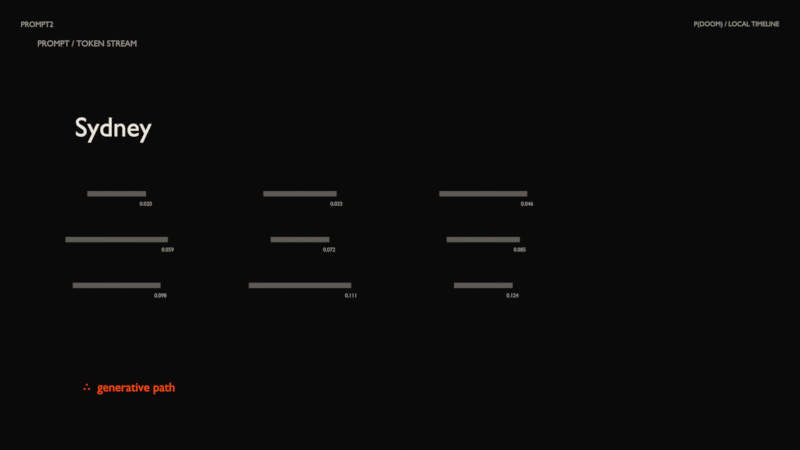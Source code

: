 # Source: prompt2.blend  (saved by Blender 5.2.45; exported with 4.5.12 LTS)
import bpy
from mathutils import Matrix  # noqa: F401  (used for matrix-valued properties, if any)

bpy.ops.wm.read_factory_settings(use_empty=True)
scene = bpy.context.scene
scene.name = 'prompt2'

# ---- materials (node trees are filled in below, after node groups)
mat_background_mat = bpy.data.materials.new('background_mat')
mat_background_mat.diffuse_color = (0.003035, 0.003035, 0.003347, 1.0)
mat_scene_tag_mat = bpy.data.materials.new('scene_tag_mat')
mat_scene_tag_mat.diffuse_color = (0.3325, 0.3095, 0.2747, 1.0)
mat_time_tag_mat = bpy.data.materials.new('time_tag_mat')
mat_time_tag_mat.diffuse_color = (0.3325, 0.3095, 0.2747, 1.0)
mat_prompt_header_mat = bpy.data.materials.new('prompt_header_mat')
mat_prompt_header_mat.diffuse_color = (0.3325, 0.3095, 0.2747, 1.0)
mat_sydney_mat = bpy.data.materials.new('Sydney_mat')
mat_sydney_mat.diffuse_color = (0.855, 0.8148, 0.7379, 1.0)
mat_token_bar_mat = bpy.data.materials.new('token_bar_mat')
mat_token_bar_mat.diffuse_color = (0.1119, 0.1046, 0.09531, 1.0)
mat_token_label_mat = bpy.data.materials.new('token_label_mat')
mat_token_label_mat.diffuse_color = (0.3325, 0.3095, 0.2747, 1.0)
mat_generative_path_mat = bpy.data.materials.new('∴  generative path_mat')
mat_generative_path_mat.diffuse_color = (1.0, 0.07421, 0.006049, 1.0)

# ---- material node trees
mat_background_mat.use_nodes = True; mat_background_mat.node_tree.nodes.clear()
_N = mat_background_mat.node_tree.nodes; _L = mat_background_mat.node_tree.links
n0 = _N.new('ShaderNodeOutputMaterial'); n0.name = 'Material Output'; n0.location = (0, 0)
n1 = _N.new('ShaderNodeEmission'); n1.name = 'Emission'; n1.location = (0, 0)
n1.inputs[0].default_value = (0.003035, 0.003035, 0.003347, 1.0)
_L.new(n1.outputs[0], n0.inputs[0])
n0.is_active_output = True
mat_scene_tag_mat.use_nodes = True; mat_scene_tag_mat.node_tree.nodes.clear()
_N = mat_scene_tag_mat.node_tree.nodes; _L = mat_scene_tag_mat.node_tree.links
n0 = _N.new('ShaderNodeOutputMaterial'); n0.name = 'Material Output'; n0.location = (0, 0)
n1 = _N.new('ShaderNodeEmission'); n1.name = 'Emission'; n1.location = (0, 0)
n1.inputs[0].default_value = (0.3325, 0.3095, 0.2747, 1.0)
_L.new(n1.outputs[0], n0.inputs[0])
n0.is_active_output = True
mat_time_tag_mat.use_nodes = True; mat_time_tag_mat.node_tree.nodes.clear()
_N = mat_time_tag_mat.node_tree.nodes; _L = mat_time_tag_mat.node_tree.links
n0 = _N.new('ShaderNodeOutputMaterial'); n0.name = 'Material Output'; n0.location = (0, 0)
n1 = _N.new('ShaderNodeEmission'); n1.name = 'Emission'; n1.location = (0, 0)
n1.inputs[0].default_value = (0.3325, 0.3095, 0.2747, 1.0)
_L.new(n1.outputs[0], n0.inputs[0])
n0.is_active_output = True
mat_prompt_header_mat.use_nodes = True; mat_prompt_header_mat.node_tree.nodes.clear()
_N = mat_prompt_header_mat.node_tree.nodes; _L = mat_prompt_header_mat.node_tree.links
n0 = _N.new('ShaderNodeOutputMaterial'); n0.name = 'Material Output'; n0.location = (0, 0)
n1 = _N.new('ShaderNodeEmission'); n1.name = 'Emission'; n1.location = (0, 0)
n1.inputs[0].default_value = (0.3325, 0.3095, 0.2747, 1.0)
_L.new(n1.outputs[0], n0.inputs[0])
n0.is_active_output = True
mat_sydney_mat.use_nodes = True; mat_sydney_mat.node_tree.nodes.clear()
_N = mat_sydney_mat.node_tree.nodes; _L = mat_sydney_mat.node_tree.links
n0 = _N.new('ShaderNodeOutputMaterial'); n0.name = 'Material Output'; n0.location = (0, 0)
n1 = _N.new('ShaderNodeEmission'); n1.name = 'Emission'; n1.location = (0, 0)
n1.inputs[0].default_value = (0.855, 0.8148, 0.7379, 1.0)
_L.new(n1.outputs[0], n0.inputs[0])
n0.is_active_output = True
mat_token_bar_mat.use_nodes = True; mat_token_bar_mat.node_tree.nodes.clear()
_N = mat_token_bar_mat.node_tree.nodes; _L = mat_token_bar_mat.node_tree.links
n0 = _N.new('ShaderNodeOutputMaterial'); n0.name = 'Material Output'; n0.location = (0, 0)
n1 = _N.new('ShaderNodeEmission'); n1.name = 'Emission'; n1.location = (0, 0)
n1.inputs[0].default_value = (0.1119, 0.1046, 0.09531, 1.0)
_L.new(n1.outputs[0], n0.inputs[0])
n0.is_active_output = True
mat_token_label_mat.use_nodes = True; mat_token_label_mat.node_tree.nodes.clear()
_N = mat_token_label_mat.node_tree.nodes; _L = mat_token_label_mat.node_tree.links
n0 = _N.new('ShaderNodeOutputMaterial'); n0.name = 'Material Output'; n0.location = (0, 0)
n1 = _N.new('ShaderNodeEmission'); n1.name = 'Emission'; n1.location = (0, 0)
n1.inputs[0].default_value = (0.3325, 0.3095, 0.2747, 1.0)
_L.new(n1.outputs[0], n0.inputs[0])
n0.is_active_output = True
mat_generative_path_mat.use_nodes = True; mat_generative_path_mat.node_tree.nodes.clear()
_N = mat_generative_path_mat.node_tree.nodes; _L = mat_generative_path_mat.node_tree.links
n0 = _N.new('ShaderNodeOutputMaterial'); n0.name = 'Material Output'; n0.location = (0, 0)
n1 = _N.new('ShaderNodeEmission'); n1.name = 'Emission'; n1.location = (0, 0)
n1.inputs[0].default_value = (1.0, 0.07421, 0.006049, 1.0)
_L.new(n1.outputs[0], n0.inputs[0])
n0.is_active_output = True

# ---- world
world_pdoom_ink_world = bpy.data.worlds.new('pdoom_ink_world'); scene.world = world_pdoom_ink_world
world_pdoom_ink_world.use_nodes = True; world_pdoom_ink_world.node_tree.nodes.clear()
_N = world_pdoom_ink_world.node_tree.nodes; _L = world_pdoom_ink_world.node_tree.links
n0 = _N.new('ShaderNodeBackground'); n0.name = 'Background'; n0.location = (-200, 100)
n0.inputs[0].default_value = (0.003035, 0.003035, 0.003347, 1.0)
n0.inputs[1].default_value = 0.25
n1 = _N.new('ShaderNodeOutputWorld'); n1.name = 'World Output'; n1.location = (200, 100)
_L.new(n0.outputs[0], n1.inputs[0])
n1.is_active_output = True

# ---- cameras
cam_camera = bpy.data.cameras.new('Camera')
cam_camera.type = 'ORTHO'
cam_camera.clip_start = 0.01
cam_camera.clip_end = 500.0
cam_camera.ortho_scale = 19.2

# ---- meshes
me_background = bpy.data.meshes.new('background')
me_background.from_pydata([(-15.0, -10.0, 0.0), (15.0, -10.0, 0.0), (15.0, 10.0, 0.0), (-15.0, 10.0, 0.0)], [], [(0, 1, 2, 3)])
me_background.materials.append(mat_background_mat)
me_background.update()
me_token_bar = bpy.data.meshes.new('token_bar')
me_token_bar.from_pydata([(-0.7, -0.06, 0.0), (0.7, -0.06, 0.0), (0.7, 0.06, 0.0), (-0.7, 0.06, 0.0)], [], [(0, 1, 2, 3)])
me_token_bar.materials.append(mat_token_bar_mat)
me_token_bar.update()
me_token_bar_001 = bpy.data.meshes.new('token_bar.001')
me_token_bar_001.from_pydata([(-0.875, -0.06, 0.0), (0.875, -0.06, 0.0), (0.875, 0.06, 0.0), (-0.875, 0.06, 0.0)], [], [(0, 1, 2, 3)])
me_token_bar_001.materials.append(mat_token_bar_mat)
me_token_bar_001.update()
me_token_bar_002 = bpy.data.meshes.new('token_bar.002')
me_token_bar_002.from_pydata([(-1.05, -0.06, 0.0), (1.05, -0.06, 0.0), (1.05, 0.06, 0.0), (-1.05, 0.06, 0.0)], [], [(0, 1, 2, 3)])
me_token_bar_002.materials.append(mat_token_bar_mat)
me_token_bar_002.update()
me_token_bar_003 = bpy.data.meshes.new('token_bar.003')
me_token_bar_003.from_pydata([(-1.225, -0.06, 0.0), (1.225, -0.06, 0.0), (1.225, 0.06, 0.0), (-1.225, 0.06, 0.0)], [], [(0, 1, 2, 3)])
me_token_bar_003.materials.append(mat_token_bar_mat)
me_token_bar_003.update()
me_token_bar_004 = bpy.data.meshes.new('token_bar.004')
me_token_bar_004.from_pydata([(-0.7, -0.06, 0.0), (0.7, -0.06, 0.0), (0.7, 0.06, 0.0), (-0.7, 0.06, 0.0)], [], [(0, 1, 2, 3)])
me_token_bar_004.materials.append(mat_token_bar_mat)
me_token_bar_004.update()
me_token_bar_005 = bpy.data.meshes.new('token_bar.005')
me_token_bar_005.from_pydata([(-0.875, -0.06, 0.0), (0.875, -0.06, 0.0), (0.875, 0.06, 0.0), (-0.875, 0.06, 0.0)], [], [(0, 1, 2, 3)])
me_token_bar_005.materials.append(mat_token_bar_mat)
me_token_bar_005.update()
me_token_bar_006 = bpy.data.meshes.new('token_bar.006')
me_token_bar_006.from_pydata([(-1.05, -0.06, 0.0), (1.05, -0.06, 0.0), (1.05, 0.06, 0.0), (-1.05, 0.06, 0.0)], [], [(0, 1, 2, 3)])
me_token_bar_006.materials.append(mat_token_bar_mat)
me_token_bar_006.update()
me_token_bar_007 = bpy.data.meshes.new('token_bar.007')
me_token_bar_007.from_pydata([(-1.225, -0.06, 0.0), (1.225, -0.06, 0.0), (1.225, 0.06, 0.0), (-1.225, 0.06, 0.0)], [], [(0, 1, 2, 3)])
me_token_bar_007.materials.append(mat_token_bar_mat)
me_token_bar_007.update()
me_token_bar_008 = bpy.data.meshes.new('token_bar.008')
me_token_bar_008.from_pydata([(-0.7, -0.06, 0.0), (0.7, -0.06, 0.0), (0.7, 0.06, 0.0), (-0.7, 0.06, 0.0)], [], [(0, 1, 2, 3)])
me_token_bar_008.materials.append(mat_token_bar_mat)
me_token_bar_008.update()

# ---- curves / text
txt_scene_tag = bpy.data.curves.new('scene_tag', 'FONT')
txt_scene_tag.dimensions = '2D'
txt_scene_tag.body = 'PROMPT2'
txt_scene_tag.materials.append(mat_scene_tag_mat)
txt_scene_tag.resolution_u = 6
txt_scene_tag.align_y = 'TOP'
txt_scene_tag.size = 0.18
txt_time_tag = bpy.data.curves.new('time_tag', 'FONT')
txt_time_tag.dimensions = '2D'
txt_time_tag.body = 'P(DOOM) / LOCAL TIMELINE'
txt_time_tag.materials.append(mat_time_tag_mat)
txt_time_tag.resolution_u = 6
txt_time_tag.align_x = 'RIGHT'
txt_time_tag.align_y = 'TOP'
txt_time_tag.size = 0.16
txt_prompt_header = bpy.data.curves.new('prompt_header', 'FONT')
txt_prompt_header.dimensions = '2D'
txt_prompt_header.body = 'PROMPT / TOKEN STREAM'
txt_prompt_header.materials.append(mat_prompt_header_mat)
txt_prompt_header.resolution_u = 6
txt_prompt_header.align_y = 'TOP'
txt_prompt_header.size = 0.2
txt_sydney = bpy.data.curves.new('Sydney', 'FONT')
txt_sydney.dimensions = '2D'
txt_sydney.body = 'Sydney'
txt_sydney.materials.append(mat_sydney_mat)
txt_sydney.resolution_u = 6
txt_sydney.align_y = 'TOP'
txt_sydney.size = 0.65
txt_token_label = bpy.data.curves.new('token_label', 'FONT')
txt_token_label.dimensions = '2D'
txt_token_label.body = '0.020'
txt_token_label.materials.append(mat_token_label_mat)
txt_token_label.resolution_u = 6
txt_token_label.align_x = 'CENTER'
txt_token_label.align_y = 'TOP'
txt_token_label.size = 0.13
txt_token_label_001 = bpy.data.curves.new('token_label.001', 'FONT')
txt_token_label_001.dimensions = '2D'
txt_token_label_001.body = '0.033'
txt_token_label_001.materials.append(mat_token_label_mat)
txt_token_label_001.resolution_u = 6
txt_token_label_001.align_x = 'CENTER'
txt_token_label_001.align_y = 'TOP'
txt_token_label_001.size = 0.13
txt_token_label_002 = bpy.data.curves.new('token_label.002', 'FONT')
txt_token_label_002.dimensions = '2D'
txt_token_label_002.body = '0.046'
txt_token_label_002.materials.append(mat_token_label_mat)
txt_token_label_002.resolution_u = 6
txt_token_label_002.align_x = 'CENTER'
txt_token_label_002.align_y = 'TOP'
txt_token_label_002.size = 0.13
txt_token_label_003 = bpy.data.curves.new('token_label.003', 'FONT')
txt_token_label_003.dimensions = '2D'
txt_token_label_003.body = '0.059'
txt_token_label_003.materials.append(mat_token_label_mat)
txt_token_label_003.resolution_u = 6
txt_token_label_003.align_x = 'CENTER'
txt_token_label_003.align_y = 'TOP'
txt_token_label_003.size = 0.13
txt_token_label_004 = bpy.data.curves.new('token_label.004', 'FONT')
txt_token_label_004.dimensions = '2D'
txt_token_label_004.body = '0.072'
txt_token_label_004.materials.append(mat_token_label_mat)
txt_token_label_004.resolution_u = 6
txt_token_label_004.align_x = 'CENTER'
txt_token_label_004.align_y = 'TOP'
txt_token_label_004.size = 0.13
txt_token_label_005 = bpy.data.curves.new('token_label.005', 'FONT')
txt_token_label_005.dimensions = '2D'
txt_token_label_005.body = '0.085'
txt_token_label_005.materials.append(mat_token_label_mat)
txt_token_label_005.resolution_u = 6
txt_token_label_005.align_x = 'CENTER'
txt_token_label_005.align_y = 'TOP'
txt_token_label_005.size = 0.13
txt_token_label_006 = bpy.data.curves.new('token_label.006', 'FONT')
txt_token_label_006.dimensions = '2D'
txt_token_label_006.body = '0.098'
txt_token_label_006.materials.append(mat_token_label_mat)
txt_token_label_006.resolution_u = 6
txt_token_label_006.align_x = 'CENTER'
txt_token_label_006.align_y = 'TOP'
txt_token_label_006.size = 0.13
txt_token_label_007 = bpy.data.curves.new('token_label.007', 'FONT')
txt_token_label_007.dimensions = '2D'
txt_token_label_007.body = '0.111'
txt_token_label_007.materials.append(mat_token_label_mat)
txt_token_label_007.resolution_u = 6
txt_token_label_007.align_x = 'CENTER'
txt_token_label_007.align_y = 'TOP'
txt_token_label_007.size = 0.13
txt_token_label_008 = bpy.data.curves.new('token_label.008', 'FONT')
txt_token_label_008.dimensions = '2D'
txt_token_label_008.body = '0.124'
txt_token_label_008.materials.append(mat_token_label_mat)
txt_token_label_008.resolution_u = 6
txt_token_label_008.align_x = 'CENTER'
txt_token_label_008.align_y = 'TOP'
txt_token_label_008.size = 0.13
txt_generative_path = bpy.data.curves.new('∴  generative path', 'FONT')
txt_generative_path.dimensions = '2D'
txt_generative_path.body = '∴  generative path'
txt_generative_path.materials.append(mat_generative_path_mat)
txt_generative_path.resolution_u = 6
txt_generative_path.align_y = 'TOP'
txt_generative_path.size = 0.3

# ---- objects
ob_background = bpy.data.objects.new('background', me_background)
ob_camera = bpy.data.objects.new('Camera', cam_camera)
ob_scene_tag = bpy.data.objects.new('scene_tag', txt_scene_tag)
ob_time_tag = bpy.data.objects.new('time_tag', txt_time_tag)
ob_prompt_header = bpy.data.objects.new('prompt_header', txt_prompt_header)
ob_sydney = bpy.data.objects.new('Sydney', txt_sydney)
ob_token_bar = bpy.data.objects.new('token_bar', me_token_bar)
ob_token_label = bpy.data.objects.new('token_label', txt_token_label)
ob_token_bar_001 = bpy.data.objects.new('token_bar.001', me_token_bar_001)
ob_token_label_001 = bpy.data.objects.new('token_label.001', txt_token_label_001)
ob_token_bar_002 = bpy.data.objects.new('token_bar.002', me_token_bar_002)
ob_token_label_002 = bpy.data.objects.new('token_label.002', txt_token_label_002)
ob_token_bar_003 = bpy.data.objects.new('token_bar.003', me_token_bar_003)
ob_token_label_003 = bpy.data.objects.new('token_label.003', txt_token_label_003)
ob_token_bar_004 = bpy.data.objects.new('token_bar.004', me_token_bar_004)
ob_token_label_004 = bpy.data.objects.new('token_label.004', txt_token_label_004)
ob_token_bar_005 = bpy.data.objects.new('token_bar.005', me_token_bar_005)
ob_token_label_005 = bpy.data.objects.new('token_label.005', txt_token_label_005)
ob_token_bar_006 = bpy.data.objects.new('token_bar.006', me_token_bar_006)
ob_token_label_006 = bpy.data.objects.new('token_label.006', txt_token_label_006)
ob_token_bar_007 = bpy.data.objects.new('token_bar.007', me_token_bar_007)
ob_token_label_007 = bpy.data.objects.new('token_label.007', txt_token_label_007)
ob_token_bar_008 = bpy.data.objects.new('token_bar.008', me_token_bar_008)
ob_token_label_008 = bpy.data.objects.new('token_label.008', txt_token_label_008)
ob_generative_path = bpy.data.objects.new('∴  generative path', txt_generative_path)

# ---- transforms, parenting, visibility, modifiers, constraints
ob_background.location = (0.0, 0.0, -5.0)
ob_camera.location = (0.0, 0.15, 20.0)
ob_scene_tag.location = (-9.1, 5.05, 0.0)
ob_time_tag.location = (9.1, 5.05, 0.0)
ob_prompt_header.location = (-8.7, 4.6, 0.0)
ob_sydney.location = (-7.8, 2.8, 0.1)
ob_token_bar.location = (-6.8, 0.9, 0.0)
ob_token_label.location = (-6.1, 0.72, 0.0)
ob_token_bar_001.location = (-2.4, 0.9, 0.0)
ob_token_label_001.location = (-1.525, 0.72, 0.0)
ob_token_bar_002.location = (2.0, 0.9, 0.0)
ob_token_label_002.location = (3.05, 0.72, 0.0)
ob_token_bar_003.location = (-6.8, -0.2, 0.0)
ob_token_label_003.location = (-5.575, -0.38, 0.0)
ob_token_bar_004.location = (-2.4, -0.2, 0.0)
ob_token_label_004.location = (-1.7, -0.38, 0.0)
ob_token_bar_005.location = (2.0, -0.2, 0.0)
ob_token_label_005.location = (2.875, -0.38, 0.0)
ob_token_bar_006.location = (-6.8, -1.3, 0.0)
ob_token_label_006.location = (-5.75, -1.48, 0.0)
ob_token_bar_007.location = (-2.4, -1.3, 0.0)
ob_token_label_007.location = (-1.175, -1.48, 0.0)
ob_token_bar_008.location = (2.0, -1.3, 0.0)
ob_token_label_008.location = (2.7, -1.48, 0.0)
ob_generative_path.location = (-7.6, -3.6, 0.1)

# ---- collection membership
scene.collection.objects.link(ob_background)
scene.collection.objects.link(ob_camera)
scene.collection.objects.link(ob_scene_tag)
scene.collection.objects.link(ob_time_tag)
scene.collection.objects.link(ob_prompt_header)
scene.collection.objects.link(ob_sydney)
scene.collection.objects.link(ob_token_bar)
scene.collection.objects.link(ob_token_label)
scene.collection.objects.link(ob_token_bar_001)
scene.collection.objects.link(ob_token_label_001)
scene.collection.objects.link(ob_token_bar_002)
scene.collection.objects.link(ob_token_label_002)
scene.collection.objects.link(ob_token_bar_003)
scene.collection.objects.link(ob_token_label_003)
scene.collection.objects.link(ob_token_bar_004)
scene.collection.objects.link(ob_token_label_004)
scene.collection.objects.link(ob_token_bar_005)
scene.collection.objects.link(ob_token_label_005)
scene.collection.objects.link(ob_token_bar_006)
scene.collection.objects.link(ob_token_label_006)
scene.collection.objects.link(ob_token_bar_007)
scene.collection.objects.link(ob_token_label_007)
scene.collection.objects.link(ob_token_bar_008)
scene.collection.objects.link(ob_token_label_008)
scene.collection.objects.link(ob_generative_path)

# ---- scene / render settings (as saved in the file)
scene.camera = ob_camera
scene.frame_start = 1; scene.frame_end = 382; scene.frame_set(1)
scene.render.engine = 'BLENDER_EEVEE_NEXT'
scene.render.image_settings.color_mode = 'RGB'
scene.render.image_settings.compression = 25
scene.render.fps = 60
scene.render.use_motion_blur = True
scene.render.motion_blur_shutter = 0.2
scene.render.use_compositing = False
scene.render.use_sequencer = False
scene.render.bake_bias = 0.0
scene.render.bake_samples = 0
scene.render.use_persistent_data = True
scene.render.compositor_device = 'GPU'
scene.eevee.taa_render_samples = 16
scene.eevee.use_volume_custom_range = False
scene.eevee.fast_gi_thickness_near = 0.1
scene.eevee.fast_gi_thickness_far = 0.0
scene.eevee.ray_tracing_options.screen_trace_thickness = 0.1
scene.view_settings.view_transform = 'Standard'
bpy.context.view_layer.update()
